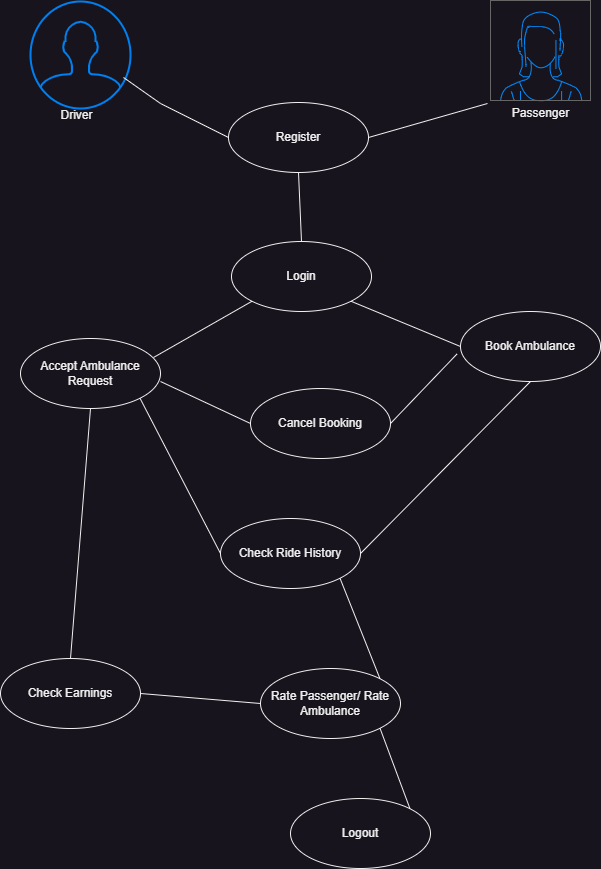

The diagram above was exported from draw.io. Its source (the exported page's mxGraphModel, read from the mxfile embedded in the PNG):
<mxGraphModel dx="1034" dy="559" grid="1" gridSize="10" guides="1" tooltips="1" connect="1" arrows="1" fold="1" page="1" pageScale="1" pageWidth="827" pageHeight="1169" math="0" shadow="0">
  <root>
    <mxCell id="0" />
    <mxCell id="1" parent="0" />
    <mxCell id="lF6_sWyaFOp-_Wwlv-XA-1" value="Register" style="ellipse;whiteSpace=wrap;html=1;" vertex="1" parent="1">
      <mxGeometry x="328" y="144" width="140" height="70" as="geometry" />
    </mxCell>
    <mxCell id="lF6_sWyaFOp-_Wwlv-XA-2" value="" style="html=1;verticalLabelPosition=bottom;align=center;labelBackgroundColor=#ffffff;verticalAlign=top;strokeWidth=2;strokeColor=#0080F0;shadow=0;dashed=0;shape=mxgraph.ios7.icons.user;" vertex="1" parent="1">
      <mxGeometry x="130" y="43" width="100" height="107" as="geometry" />
    </mxCell>
    <mxCell id="lF6_sWyaFOp-_Wwlv-XA-3" value="" style="verticalLabelPosition=bottom;shadow=0;dashed=0;align=center;html=1;verticalAlign=top;strokeWidth=1;shape=mxgraph.mockup.containers.userFemale;strokeColor=#666666;strokeColor2=#008cff;" vertex="1" parent="1">
      <mxGeometry x="590" y="42" width="100" height="100" as="geometry" />
    </mxCell>
    <mxCell id="lF6_sWyaFOp-_Wwlv-XA-4" value="Driver" style="text;html=1;align=center;verticalAlign=middle;resizable=0;points=[];autosize=1;strokeColor=none;fillColor=none;" vertex="1" parent="1">
      <mxGeometry x="146" y="142" width="60" height="30" as="geometry" />
    </mxCell>
    <mxCell id="lF6_sWyaFOp-_Wwlv-XA-5" value="Passenger" style="text;html=1;align=center;verticalAlign=middle;resizable=0;points=[];autosize=1;strokeColor=none;fillColor=none;" vertex="1" parent="1">
      <mxGeometry x="600" y="140" width="80" height="30" as="geometry" />
    </mxCell>
    <mxCell id="lF6_sWyaFOp-_Wwlv-XA-6" value="" style="endArrow=none;html=1;rounded=0;exitX=-0.03;exitY=1.03;exitDx=0;exitDy=0;exitPerimeter=0;entryX=1;entryY=0.5;entryDx=0;entryDy=0;" edge="1" parent="1" source="lF6_sWyaFOp-_Wwlv-XA-3" target="lF6_sWyaFOp-_Wwlv-XA-1">
      <mxGeometry width="50" height="50" relative="1" as="geometry">
        <mxPoint x="390" y="320" as="sourcePoint" />
        <mxPoint x="440" y="270" as="targetPoint" />
      </mxGeometry>
    </mxCell>
    <mxCell id="lF6_sWyaFOp-_Wwlv-XA-7" value="" style="endArrow=none;html=1;rounded=0;exitX=0;exitY=0.5;exitDx=0;exitDy=0;entryX=0.93;entryY=0.71;entryDx=0;entryDy=0;entryPerimeter=0;" edge="1" parent="1" source="lF6_sWyaFOp-_Wwlv-XA-1" target="lF6_sWyaFOp-_Wwlv-XA-2">
      <mxGeometry width="50" height="50" relative="1" as="geometry">
        <mxPoint x="337" y="110" as="sourcePoint" />
        <mxPoint x="230" y="120" as="targetPoint" />
        <Array as="points">
          <mxPoint x="260" y="145" />
        </Array>
      </mxGeometry>
    </mxCell>
    <mxCell id="lF6_sWyaFOp-_Wwlv-XA-8" value="Login" style="ellipse;whiteSpace=wrap;html=1;" vertex="1" parent="1">
      <mxGeometry x="331" y="283" width="140" height="70" as="geometry" />
    </mxCell>
    <mxCell id="lF6_sWyaFOp-_Wwlv-XA-9" value="" style="endArrow=none;html=1;rounded=0;exitX=0.5;exitY=0;exitDx=0;exitDy=0;entryX=0.5;entryY=1;entryDx=0;entryDy=0;" edge="1" parent="1" source="lF6_sWyaFOp-_Wwlv-XA-8" target="lF6_sWyaFOp-_Wwlv-XA-1">
      <mxGeometry width="50" height="50" relative="1" as="geometry">
        <mxPoint x="375" y="247" as="sourcePoint" />
        <mxPoint x="270" y="187" as="targetPoint" />
        <Array as="points" />
      </mxGeometry>
    </mxCell>
    <mxCell id="lF6_sWyaFOp-_Wwlv-XA-10" value="Book Ambulance" style="ellipse;whiteSpace=wrap;html=1;" vertex="1" parent="1">
      <mxGeometry x="560" y="353" width="140" height="70" as="geometry" />
    </mxCell>
    <mxCell id="lF6_sWyaFOp-_Wwlv-XA-11" value="" style="endArrow=none;html=1;rounded=0;exitX=0;exitY=0.5;exitDx=0;exitDy=0;entryX=1;entryY=1;entryDx=0;entryDy=0;" edge="1" parent="1" source="lF6_sWyaFOp-_Wwlv-XA-10" target="lF6_sWyaFOp-_Wwlv-XA-8">
      <mxGeometry width="50" height="50" relative="1" as="geometry">
        <mxPoint x="533" y="399" as="sourcePoint" />
        <mxPoint x="530" y="330" as="targetPoint" />
        <Array as="points" />
      </mxGeometry>
    </mxCell>
    <mxCell id="lF6_sWyaFOp-_Wwlv-XA-12" value="Accept Ambulance Request" style="ellipse;whiteSpace=wrap;html=1;" vertex="1" parent="1">
      <mxGeometry x="120" y="380" width="140" height="70" as="geometry" />
    </mxCell>
    <mxCell id="lF6_sWyaFOp-_Wwlv-XA-13" value="" style="endArrow=none;html=1;rounded=0;exitX=0.5;exitY=0;exitDx=0;exitDy=0;entryX=0;entryY=1;entryDx=0;entryDy=0;" edge="1" parent="1" target="lF6_sWyaFOp-_Wwlv-XA-8">
      <mxGeometry width="50" height="50" relative="1" as="geometry">
        <mxPoint x="253" y="399" as="sourcePoint" />
        <mxPoint x="250" y="330" as="targetPoint" />
        <Array as="points" />
      </mxGeometry>
    </mxCell>
    <mxCell id="lF6_sWyaFOp-_Wwlv-XA-14" value="Check Ride History" style="ellipse;whiteSpace=wrap;html=1;" vertex="1" parent="1">
      <mxGeometry x="320" y="560" width="140" height="70" as="geometry" />
    </mxCell>
    <mxCell id="lF6_sWyaFOp-_Wwlv-XA-15" value="" style="endArrow=none;html=1;rounded=0;exitX=0;exitY=0.5;exitDx=0;exitDy=0;entryX=1;entryY=1;entryDx=0;entryDy=0;" edge="1" parent="1" source="lF6_sWyaFOp-_Wwlv-XA-14" target="lF6_sWyaFOp-_Wwlv-XA-12">
      <mxGeometry width="50" height="50" relative="1" as="geometry">
        <mxPoint x="263" y="409" as="sourcePoint" />
        <mxPoint x="362" y="353" as="targetPoint" />
        <Array as="points" />
      </mxGeometry>
    </mxCell>
    <mxCell id="lF6_sWyaFOp-_Wwlv-XA-16" value="" style="endArrow=none;html=1;rounded=0;exitX=1;exitY=0.5;exitDx=0;exitDy=0;entryX=0.5;entryY=1;entryDx=0;entryDy=0;" edge="1" parent="1" source="lF6_sWyaFOp-_Wwlv-XA-14" target="lF6_sWyaFOp-_Wwlv-XA-10">
      <mxGeometry width="50" height="50" relative="1" as="geometry">
        <mxPoint x="635" y="515" as="sourcePoint" />
        <mxPoint x="530" y="450" as="targetPoint" />
        <Array as="points" />
      </mxGeometry>
    </mxCell>
    <mxCell id="lF6_sWyaFOp-_Wwlv-XA-17" value="" style="endArrow=none;html=1;rounded=0;entryX=0.5;entryY=1;entryDx=0;entryDy=0;exitX=0.5;exitY=0;exitDx=0;exitDy=0;" edge="1" parent="1" source="lF6_sWyaFOp-_Wwlv-XA-18" target="lF6_sWyaFOp-_Wwlv-XA-12">
      <mxGeometry width="50" height="50" relative="1" as="geometry">
        <mxPoint x="80" y="580" as="sourcePoint" />
        <mxPoint x="80" y="482" as="targetPoint" />
        <Array as="points" />
      </mxGeometry>
    </mxCell>
    <mxCell id="lF6_sWyaFOp-_Wwlv-XA-18" value="Check Earnings" style="ellipse;whiteSpace=wrap;html=1;" vertex="1" parent="1">
      <mxGeometry x="100" y="700" width="140" height="70" as="geometry" />
    </mxCell>
    <mxCell id="lF6_sWyaFOp-_Wwlv-XA-19" value="Rate Passenger/ Rate Ambulance" style="ellipse;whiteSpace=wrap;html=1;" vertex="1" parent="1">
      <mxGeometry x="360" y="710" width="140" height="70" as="geometry" />
    </mxCell>
    <mxCell id="lF6_sWyaFOp-_Wwlv-XA-20" value="" style="endArrow=none;html=1;rounded=0;entryX=0;entryY=0.5;entryDx=0;entryDy=0;exitX=1;exitY=0.5;exitDx=0;exitDy=0;" edge="1" parent="1" source="lF6_sWyaFOp-_Wwlv-XA-18" target="lF6_sWyaFOp-_Wwlv-XA-19">
      <mxGeometry width="50" height="50" relative="1" as="geometry">
        <mxPoint x="200" y="595" as="sourcePoint" />
        <mxPoint x="200" y="460" as="targetPoint" />
        <Array as="points" />
      </mxGeometry>
    </mxCell>
    <mxCell id="lF6_sWyaFOp-_Wwlv-XA-21" value="" style="endArrow=none;html=1;rounded=0;entryX=1;entryY=0;entryDx=0;entryDy=0;exitX=1;exitY=1;exitDx=0;exitDy=0;" edge="1" parent="1" source="lF6_sWyaFOp-_Wwlv-XA-14" target="lF6_sWyaFOp-_Wwlv-XA-19">
      <mxGeometry width="50" height="50" relative="1" as="geometry">
        <mxPoint x="480" y="540" as="sourcePoint" />
        <mxPoint x="640" y="433" as="targetPoint" />
        <Array as="points" />
      </mxGeometry>
    </mxCell>
    <mxCell id="lF6_sWyaFOp-_Wwlv-XA-22" value="Logout" style="ellipse;whiteSpace=wrap;html=1;" vertex="1" parent="1">
      <mxGeometry x="390" y="840" width="140" height="70" as="geometry" />
    </mxCell>
    <mxCell id="lF6_sWyaFOp-_Wwlv-XA-23" value="" style="endArrow=none;html=1;rounded=0;entryX=1;entryY=1;entryDx=0;entryDy=0;exitX=1;exitY=0;exitDx=0;exitDy=0;" edge="1" parent="1" source="lF6_sWyaFOp-_Wwlv-XA-22" target="lF6_sWyaFOp-_Wwlv-XA-19">
      <mxGeometry width="50" height="50" relative="1" as="geometry">
        <mxPoint x="473" y="540" as="sourcePoint" />
        <mxPoint x="512" y="666" as="targetPoint" />
        <Array as="points" />
      </mxGeometry>
    </mxCell>
    <mxCell id="lF6_sWyaFOp-_Wwlv-XA-24" value="Cancel Booking" style="ellipse;whiteSpace=wrap;html=1;" vertex="1" parent="1">
      <mxGeometry x="350" y="430" width="140" height="70" as="geometry" />
    </mxCell>
    <mxCell id="lF6_sWyaFOp-_Wwlv-XA-25" value="" style="endArrow=none;html=1;rounded=0;exitX=0;exitY=0.5;exitDx=0;exitDy=0;entryX=1;entryY=1;entryDx=0;entryDy=0;" edge="1" parent="1" source="lF6_sWyaFOp-_Wwlv-XA-24">
      <mxGeometry width="50" height="50" relative="1" as="geometry">
        <mxPoint x="341" y="578" as="sourcePoint" />
        <mxPoint x="260" y="423" as="targetPoint" />
        <Array as="points" />
      </mxGeometry>
    </mxCell>
    <mxCell id="lF6_sWyaFOp-_Wwlv-XA-26" value="" style="endArrow=none;html=1;rounded=0;exitX=1;exitY=0.5;exitDx=0;exitDy=0;entryX=-0.025;entryY=0.607;entryDx=0;entryDy=0;entryPerimeter=0;" edge="1" parent="1" source="lF6_sWyaFOp-_Wwlv-XA-24" target="lF6_sWyaFOp-_Wwlv-XA-10">
      <mxGeometry width="50" height="50" relative="1" as="geometry">
        <mxPoint x="360" y="475" as="sourcePoint" />
        <mxPoint x="270" y="433" as="targetPoint" />
        <Array as="points" />
      </mxGeometry>
    </mxCell>
  </root>
</mxGraphModel>